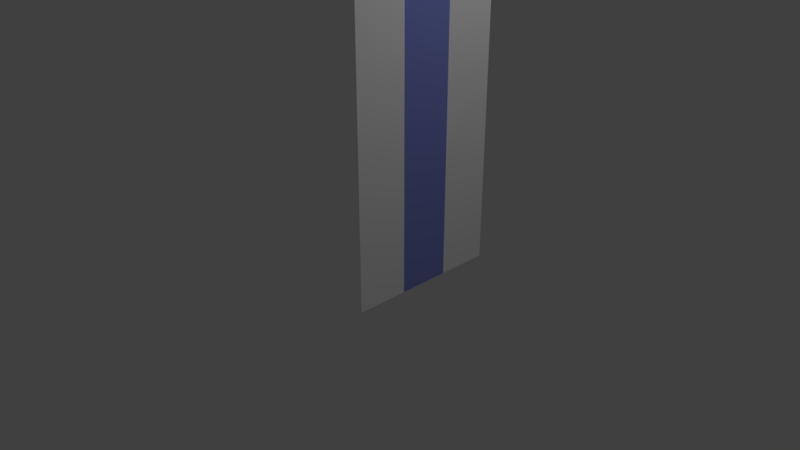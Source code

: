 # Source: LabNPCs.blend  (saved by Blender 2.79.0; exported with 4.5.12 LTS)
import bpy
from mathutils import Matrix  # noqa: F401  (used for matrix-valued properties, if any)

bpy.ops.wm.read_factory_settings(use_empty=True)
scene = bpy.context.scene
scene.name = 'Scene'

# ---- collections
col_collection_1 = bpy.data.collections.new('Collection 1'); scene.collection.children.link(col_collection_1)
col_collection_1.hide_render = True
col_collection_1.hide_viewport = True
col_collection_2 = bpy.data.collections.new('Collection 2'); scene.collection.children.link(col_collection_2)

# ---- materials (node trees are filled in below, after node groups)
mat_material = bpy.data.materials.new('Material')
mat_material.alpha_threshold = 0.0
mat_material.use_transparent_shadow = False
mat_material.diffuse_color = (1.0, 1.0, 1.0, 1.0)
mat_material.roughness = 0.5
mat_material.line_color = (0.0, 0.0, 0.0, 1.0)
mat_undershit = bpy.data.materials.new('Undershit')
mat_undershit.alpha_threshold = 0.0
mat_undershit.use_transparent_shadow = False
mat_undershit.diffuse_color = (0.2598, 0.3077, 0.8, 1.0)
mat_undershit.roughness = 0.5
mat_head = bpy.data.materials.new('Head')
mat_head.alpha_threshold = 0.0
mat_head.use_transparent_shadow = False
mat_head.diffuse_color = (0.8, 0.118, 0.121, 1.0)
mat_head.roughness = 0.5
mat_glasses = bpy.data.materials.new('Glasses')
mat_glasses.alpha_threshold = 0.0
mat_glasses.use_transparent_shadow = False
mat_glasses.diffuse_color = (0.0, 0.0, 0.0, 1.0)
mat_glasses.roughness = 0.5
mat_material_001 = bpy.data.materials.new('Material.001')
mat_material_001.alpha_threshold = 0.0
mat_material_001.use_transparent_shadow = False
mat_material_001.diffuse_color = (1.0, 1.0, 1.0, 1.0)
mat_material_001.roughness = 0.5
mat_material_001.line_color = (0.0, 0.0, 0.0, 1.0)
mat_undershit_001 = bpy.data.materials.new('Undershit.001')
mat_undershit_001.alpha_threshold = 0.0
mat_undershit_001.use_transparent_shadow = False
mat_undershit_001.diffuse_color = (0.2598, 0.3077, 0.8, 1.0)
mat_undershit_001.roughness = 0.5
mat_head_001 = bpy.data.materials.new('Head.001')
mat_head_001.alpha_threshold = 0.0
mat_head_001.use_transparent_shadow = False
mat_head_001.diffuse_color = (0.8, 0.118, 0.121, 1.0)
mat_head_001.roughness = 0.5
mat_glasses_001 = bpy.data.materials.new('Glasses.001')
mat_glasses_001.alpha_threshold = 0.0
mat_glasses_001.use_transparent_shadow = False
mat_glasses_001.diffuse_color = (0.0, 0.0, 0.0, 1.0)
mat_glasses_001.roughness = 0.5
mat_material_002 = bpy.data.materials.new('Material.002')
mat_material_002.alpha_threshold = 0.0
mat_material_002.use_transparent_shadow = False
mat_material_002.diffuse_color = (0.6074, 0.6074, 0.6074, 1.0)
mat_material_002.roughness = 0.5

# ---- material node trees

# ---- world
world_world = bpy.data.worlds.new('World'); scene.world = world_world
world_world.color = (0.05088, 0.05088, 0.05088)
world_world.use_sun_shadow = False
world_world.sun_shadow_jitter_overblur = 0.0
world_world.cycles.sampling_method = 'MANUAL'

# ---- cameras
cam_camera = bpy.data.cameras.new('Camera')
cam_camera.clip_end = 100.0
cam_camera.lens = 35.0
cam_camera.sensor_width = 32.0
cam_camera.sensor_height = 18.0
cam_camera.ortho_scale = 7.314
cam_camera.dof.focus_distance = 0.0
cam_camera.dof.aperture_fstop = 128.0
cam_camera_001 = bpy.data.cameras.new('Camera.001')
cam_camera_001.clip_end = 100.0
cam_camera_001.lens = 35.0
cam_camera_001.sensor_width = 32.0
cam_camera_001.sensor_height = 18.0
cam_camera_001.ortho_scale = 7.314
cam_camera_001.dof.focus_distance = 0.0
cam_camera_001.dof.aperture_fstop = 128.0

# ---- lights
light_lamp = bpy.data.lights.new('Lamp', 'POINT')
light_lamp.transmission_factor = 0.0
light_lamp.cutoff_distance = 30.0
light_lamp.energy = 100.0
light_lamp.shadow_buffer_clip_start = 1.001
light_lamp.shadow_soft_size = 0.1
light_lamp.shadow_maximum_resolution = 0.006
light_lamp.use_absolute_resolution = True
light_lamp_001 = bpy.data.lights.new('Lamp.001', 'POINT')
light_lamp_001.transmission_factor = 0.0
light_lamp_001.cutoff_distance = 30.0
light_lamp_001.energy = 100.0
light_lamp_001.shadow_buffer_clip_start = 1.001
light_lamp_001.shadow_soft_size = 0.1
light_lamp_001.shadow_maximum_resolution = 0.006
light_lamp_001.use_absolute_resolution = True

# ---- meshes
me_cube = bpy.data.meshes.new('Cube')
me_cube.from_pydata([(1.0, 1.0, -0.00161), (1.0, -1.0, -0.00161), (-1.0, -1.0, -0.00161), (-1.0, 1.0, -0.00161), (1.0, 1.0, 5.602), (1.0, -1.0, 5.602), (-1.0, -1.0, 5.602), (-1.0, 1.0, 5.602), (1.0, 1.0, 3.686), (1.0, -1.0, 3.686), (-1.0, -1.0, 3.686), (-1.0, 1.0, 3.686), (1.0, 0.3333, -0.00161), (1.0, -0.3333, -0.00161), (-1.0, -0.3333, -0.00161), (-1.0, 0.3333, -0.00161), (1.0, 0.3333, 5.602), (1.0, -0.3333, 5.602), (-1.0, -0.3333, 5.602), (-1.0, 0.3333, 5.602), (-1.0, -0.3333, 3.686), (-1.0, 0.3333, 3.686), (1.0, 0.3333, 3.686), (1.0, -0.3333, 3.686)], [], [(13, 1, 2, 14), (17, 18, 6, 5), (23, 17, 5, 9), (9, 5, 6, 10), (21, 19, 7, 11), (8, 0, 3, 11), (4, 8, 11, 7), (15, 21, 11, 3), (1, 9, 10, 2), (13, 23, 9, 1), (0, 8, 22, 12), (12, 22, 23, 13), (2, 10, 20, 14), (14, 20, 21, 15), (10, 6, 18, 20), (20, 18, 19, 21), (8, 4, 16, 22), (22, 16, 17, 23), (4, 7, 19, 16), (16, 19, 18, 17), (0, 12, 15, 3), (12, 13, 14, 15)])
me_cube.polygons.foreach_set('material_index', [0, 2, 2, 2, 2, 0, 2, 0, 0, 0, 0, 1, 0, 0, 2, 2, 2, 2, 2, 2, 0, 0])
_uv = me_cube.uv_layers.new(name='UVMap')
_uv.uv.foreach_set('vector', [0.0, 0.0, 0.0, 0.0, 0.0, 0.0, 0.0, 0.0, 0.0, 0.0, 0.0, 0.0, 0.0, 0.0, 0.0, 0.0, 0.0, 0.0, 0.0, 0.0, 0.0, 0.0, 0.0, 0.0, 0.0, 0.0, 0.0, 0.0, 0.0, 0.0, 0.0, 0.0, 0.0, 0.0, 0.0, 0.0, 0.0, 0.0, 0.0, 0.0, 0.2705, 0.95, 0.2705, 0.05088, 0.3775, 0.05088, 0.3775, 0.95, 0.0, 0.0, 0.0, 0.0, 0.0, 0.0, 0.0, 0.0, 0.4592, 0.05088, 0.4592, 0.95, 0.3775, 0.95, 0.3775, 0.05088, 0.8632, 0.01747, 0.8632, 0.9834, 0.6225, 0.95, 0.6225, 0.05088, 0.9634, 0.01747, 0.9634, 0.9834, 0.8632, 0.9834, 0.8632, 0.01747, 0.2705, 0.05088, 0.2705, 0.95, 0.04284, 0.95, 0.04284, 0.05088, 0.0, 0.0, 0.0, 0.0, 0.0, 0.0, 0.0, 0.0, 0.6225, 0.05088, 0.6225, 0.95, 0.5408, 0.95, 0.5408, 0.05088, 0.5408, 0.05088, 0.5408, 0.95, 0.4592, 0.95, 0.4592, 0.05088, 0.0, 0.0, 0.0, 0.0, 0.0, 0.0, 0.0, 0.0, 0.0, 0.0, 0.0, 0.0, 0.0, 0.0, 0.0, 0.0, 0.0, 0.0, 0.0, 0.0, 0.0, 0.0, 0.0, 0.0, 0.0, 0.0, 0.0, 0.0, 0.0, 0.0, 0.0, 0.0, 0.0, 0.0, 0.0, 0.0, 0.0, 0.0, 0.0, 0.0, 0.0, 0.0, 0.0, 0.0, 0.0, 0.0, 0.0, 0.0, 0.0, 0.0, 0.0, 0.0, 0.0, 0.0, 0.0, 0.0, 0.0, 0.0, 0.0, 0.0, 0.0, 0.0, 0.0, 0.0])
me_cube.materials.append(mat_material)
me_cube.materials.append(mat_undershit)
me_cube.materials.append(mat_head)
me_cube.materials.append(mat_glasses)
me_cube.use_remesh_preserve_volume = False
me_cube.use_remesh_preserve_attributes = False
me_cube.use_mirror_vertex_groups = False
me_cube.update()
me_cube_002 = bpy.data.meshes.new('Cube.002')
me_cube_002.from_pydata([(0.9777, -1.025, 4.331), (0.9777, -1.025, 4.878), (0.9777, -0.4307, 4.331), (0.9777, -0.4307, 4.878), (1.301, -1.025, 4.331), (1.301, -1.025, 4.878), (1.301, -0.4307, 4.331), (1.301, -0.4307, 4.878), (0.9777, -0.728, 4.288), (0.9777, -0.728, 4.921), (1.301, -0.728, 4.288), (1.301, -0.728, 4.921), (0.9777, -1.092, 4.605), (0.9777, -0.3639, 4.605), (1.301, -0.3639, 4.605), (1.301, -1.092, 4.605), (1.301, -0.2424, 4.605), (1.301, -0.3334, 4.233), (1.301, -0.728, 4.175), (1.301, -0.728, 5.034), (1.301, -1.123, 4.976), (1.301, -1.214, 4.605), (1.301, -1.123, 4.233), (1.301, -0.3334, 4.976), (0.9777, -0.728, 4.175), (0.9777, -1.123, 4.233), (0.9777, -1.214, 4.605), (0.9777, -1.123, 4.976), (0.9777, -0.728, 5.034), (0.9777, -0.3334, 4.976), (0.9777, -0.2424, 4.605), (0.9777, -0.3334, 4.233), (1.026, 0.0, 4.977), (1.252, 0.0, 4.977), (1.026, 0.0, 4.716), (1.252, 0.0, 4.716), (0.1551, -1.214, 4.621), (-0.008888, -1.123, 4.955), (0.1551, -1.092, 4.621), (0.03461, -1.025, 4.866), (-0.238, -1.172, 4.503), (-0.3336, -1.119, 4.697), (-0.238, -1.101, 4.503), (-0.3082, -1.062, 4.646)], [], [(14, 13, 2, 6), (29, 23, 33, 32), (7, 3, 13, 14), (21, 20, 27, 26), (24, 18, 22, 25), (19, 28, 27, 20), (23, 29, 28, 19), (31, 17, 18, 24), (11, 9, 3, 7), (5, 1, 9, 11), (15, 12, 1, 5), (4, 0, 12, 15), (22, 21, 26, 25), (10, 8, 0, 4), (31, 30, 16, 17), (6, 2, 8, 10), (14, 6, 17, 16), (6, 10, 18, 17), (5, 11, 19, 20), (4, 15, 21, 22), (10, 4, 22, 18), (11, 7, 23, 19), (7, 14, 16, 23), (15, 5, 20, 21), (0, 8, 24, 25), (1, 12, 38, 39), (3, 9, 28, 29), (2, 13, 30, 31), (8, 2, 31, 24), (9, 1, 27, 28), (12, 0, 25, 26), (13, 3, 29, 30), (34, 32, 33, 35), (30, 29, 32, 34), (16, 30, 34, 35), (23, 16, 35, 33), (37, 39, 43, 41), (27, 1, 39, 37), (26, 27, 37, 36), (12, 26, 36, 38), (43, 42, 40, 41), (36, 37, 41, 40), (38, 36, 40, 42), (39, 38, 42, 43)])
me_cube_002.polygons.foreach_set('material_index', [3, 3, 3, 3, 3, 3, 3, 3, 3, 3, 3, 3, 3, 3, 3, 3, 3, 3, 3, 3, 3, 3, 3, 3, 3, 3, 3, 3, 3, 3, 3, 3, 3, 3, 3, 3, 3, 3, 3, 3, 3, 3, 3, 3])
_uv = me_cube_002.uv_layers.new(name='UVMap')
_uv.uv.foreach_set('vector', [0.0, 0.0, 0.0, 0.0, 0.0, 0.0, 0.0, 0.0, 0.0, 0.0, 0.0, 0.0, 0.0, 0.0, 0.0, 0.0, 0.0, 0.0, 0.0, 0.0, 0.0, 0.0, 0.0, 0.0, 0.0, 0.0, 0.0, 0.0, 0.0, 0.0, 0.0, 0.0, 0.0, 0.0, 0.0, 0.0, 0.0, 0.0, 0.0, 0.0, 0.0, 0.0, 0.0, 0.0, 0.0, 0.0, 0.0, 0.0, 0.0, 0.0, 0.0, 0.0, 0.0, 0.0, 0.0, 0.0, 0.0, 0.0, 0.0, 0.0, 0.0, 0.0, 0.0, 0.0, 0.0, 0.0, 0.0, 0.0, 0.0, 0.0, 0.0, 0.0, 0.0, 0.0, 0.0, 0.0, 0.0, 0.0, 0.0, 0.0, 0.0, 0.0, 0.0, 0.0, 0.0, 0.0, 0.0, 0.0, 0.0, 0.0, 0.0, 0.0, 0.0, 0.0, 0.0, 0.0, 0.0, 0.0, 0.0, 0.0, 0.0, 0.0, 0.0, 0.0, 0.0, 0.0, 0.0, 0.0, 0.0, 0.0, 0.0, 0.0, 0.0, 0.0, 0.0, 0.0, 0.0, 0.0, 0.0, 0.0, 0.0, 0.0, 0.0, 0.0, 0.0, 0.0, 0.0, 0.0, 0.0, 0.0, 0.0, 0.0, 0.0, 0.0, 0.0, 0.0, 0.0, 0.0, 0.0, 0.0, 0.0, 0.0, 0.0, 0.0, 0.0, 0.0, 0.0, 0.0, 0.0, 0.0, 0.0, 0.0, 0.0, 0.0, 0.0, 0.0, 0.0, 0.0, 0.0, 0.0, 0.0, 0.0, 0.0, 0.0, 0.0, 0.0, 0.0, 0.0, 0.0, 0.0, 0.0, 0.0, 0.0, 0.0, 0.0, 0.0, 0.0, 0.0, 0.0, 0.0, 0.0, 0.0, 0.0, 0.0, 0.0, 0.0, 0.0, 0.0, 0.0, 0.0, 0.0, 0.0, 0.0, 0.0, 0.0, 0.0, 0.0, 0.0, 0.0, 0.0, 0.0, 0.0, 0.0, 0.0, 0.0, 0.0, 0.0, 0.0, 0.0, 0.0, 0.0, 0.0, 0.0, 0.0, 0.0, 0.0, 0.0, 0.0, 0.0, 0.0, 0.0, 0.0, 0.0, 0.0, 0.0, 0.0, 0.0, 0.0, 0.0, 0.0, 0.0, 0.0, 0.0, 0.0, 0.0, 0.0, 0.0, 0.0, 0.0, 0.0, 0.0, 0.0, 0.0, 0.0, 0.0, 0.0, 0.0, 0.0, 0.0, 0.0, 0.0, 0.0, 0.0, 0.0, 0.0, 0.0, 0.0, 0.0, 0.0, 0.0, 0.0, 0.0, 0.0, 0.0, 0.0, 0.0, 0.0, 0.0, 0.0, 0.0, 0.0, 0.0, 0.0, 0.0, 0.0, 0.0, 0.0, 0.0, 0.0, 0.0, 0.0, 0.0, 0.0, 0.0, 0.0, 0.0, 0.0, 0.0, 0.0, 0.0, 0.0, 0.0, 0.0, 0.0, 0.0, 0.0, 0.0, 0.0, 0.0, 0.0, 0.0, 0.0, 0.0, 0.0, 0.0, 0.0, 0.0, 0.0, 0.0, 0.0, 0.0, 0.0, 0.0, 0.0, 0.0, 0.0, 0.0, 0.0, 0.0, 0.0, 0.0, 0.0, 0.0, 0.0, 0.0, 0.0, 0.0, 0.0, 0.0, 0.0, 0.0, 0.0, 0.0, 0.0, 0.0, 0.0, 0.0, 0.0, 0.0, 0.0, 0.0, 0.0, 0.0, 0.0, 0.0, 0.0, 0.0, 0.0, 0.0, 0.0, 0.0, 0.0])
me_cube_002.materials.append(mat_material)
me_cube_002.materials.append(mat_undershit)
me_cube_002.materials.append(mat_head)
me_cube_002.materials.append(mat_glasses)
me_cube_002.use_remesh_preserve_volume = False
me_cube_002.use_remesh_preserve_attributes = False
me_cube_002.use_mirror_vertex_groups = False
me_cube_002.update()
me_cube_003 = bpy.data.meshes.new('Cube.003')
me_cube_003.from_pydata([(0.9777, -1.025, 4.331), (0.9777, -1.025, 4.878), (0.9777, -0.4307, 4.331), (0.9777, -0.4307, 4.878), (1.301, -1.025, 4.331), (1.301, -1.025, 4.878), (1.301, -0.4307, 4.331), (1.301, -0.4307, 4.878), (0.9777, -0.728, 4.288), (0.9777, -0.728, 4.921), (1.301, -0.728, 4.288), (1.301, -0.728, 4.921), (0.9777, -1.092, 4.605), (0.9777, -0.3639, 4.605), (1.301, -0.3639, 4.605), (1.301, -1.092, 4.605), (1.301, -0.2424, 4.605), (1.301, -0.3334, 4.233), (1.301, -0.728, 4.175), (1.301, -0.728, 5.034), (1.301, -1.123, 4.976), (1.301, -1.214, 4.605), (1.301, -1.123, 4.233), (1.301, -0.3334, 4.976), (0.9777, -0.728, 4.175), (0.9777, -1.123, 4.233), (0.9777, -1.214, 4.605), (0.9777, -1.123, 4.976), (0.9777, -0.728, 5.034), (0.9777, -0.3334, 4.976), (0.9777, -0.2424, 4.605), (0.9777, -0.3334, 4.233), (1.026, 0.0, 4.977), (1.252, 0.0, 4.977), (1.026, 0.0, 4.716), (1.252, 0.0, 4.716), (0.1551, -1.214, 4.621), (-0.008888, -1.123, 4.955), (0.1551, -1.092, 4.621), (0.03461, -1.025, 4.866), (-0.238, -1.172, 4.503), (-0.3336, -1.119, 4.697), (-0.238, -1.101, 4.503), (-0.3082, -1.062, 4.646)], [], [(14, 13, 2, 6), (29, 23, 33, 32), (7, 3, 13, 14), (21, 20, 27, 26), (24, 18, 22, 25), (19, 28, 27, 20), (23, 29, 28, 19), (31, 17, 18, 24), (11, 9, 3, 7), (5, 1, 9, 11), (15, 12, 1, 5), (4, 0, 12, 15), (22, 21, 26, 25), (10, 8, 0, 4), (31, 30, 16, 17), (6, 2, 8, 10), (14, 6, 17, 16), (6, 10, 18, 17), (5, 11, 19, 20), (4, 15, 21, 22), (10, 4, 22, 18), (11, 7, 23, 19), (7, 14, 16, 23), (15, 5, 20, 21), (0, 8, 24, 25), (1, 12, 38, 39), (3, 9, 28, 29), (2, 13, 30, 31), (8, 2, 31, 24), (9, 1, 27, 28), (12, 0, 25, 26), (13, 3, 29, 30), (34, 32, 33, 35), (30, 29, 32, 34), (16, 30, 34, 35), (23, 16, 35, 33), (37, 39, 43, 41), (27, 1, 39, 37), (26, 27, 37, 36), (12, 26, 36, 38), (43, 42, 40, 41), (36, 37, 41, 40), (38, 36, 40, 42), (39, 38, 42, 43)])
me_cube_003.polygons.foreach_set('material_index', [3, 3, 3, 3, 3, 3, 3, 3, 3, 3, 3, 3, 3, 3, 3, 3, 3, 3, 3, 3, 3, 3, 3, 3, 3, 3, 3, 3, 3, 3, 3, 3, 3, 3, 3, 3, 3, 3, 3, 3, 3, 3, 3, 3])
_uv = me_cube_003.uv_layers.new(name='UVMap')
_uv.uv.foreach_set('vector', [0.0, 0.0, 0.0, 0.0, 0.0, 0.0, 0.0, 0.0, 0.0, 0.0, 0.0, 0.0, 0.0, 0.0, 0.0, 0.0, 0.0, 0.0, 0.0, 0.0, 0.0, 0.0, 0.0, 0.0, 0.0, 0.0, 0.0, 0.0, 0.0, 0.0, 0.0, 0.0, 0.0, 0.0, 0.0, 0.0, 0.0, 0.0, 0.0, 0.0, 0.0, 0.0, 0.0, 0.0, 0.0, 0.0, 0.0, 0.0, 0.0, 0.0, 0.0, 0.0, 0.0, 0.0, 0.0, 0.0, 0.0, 0.0, 0.0, 0.0, 0.0, 0.0, 0.0, 0.0, 0.0, 0.0, 0.0, 0.0, 0.0, 0.0, 0.0, 0.0, 0.0, 0.0, 0.0, 0.0, 0.0, 0.0, 0.0, 0.0, 0.0, 0.0, 0.0, 0.0, 0.0, 0.0, 0.0, 0.0, 0.0, 0.0, 0.0, 0.0, 0.0, 0.0, 0.0, 0.0, 0.0, 0.0, 0.0, 0.0, 0.0, 0.0, 0.0, 0.0, 0.0, 0.0, 0.0, 0.0, 0.0, 0.0, 0.0, 0.0, 0.0, 0.0, 0.0, 0.0, 0.0, 0.0, 0.0, 0.0, 0.0, 0.0, 0.0, 0.0, 0.0, 0.0, 0.0, 0.0, 0.0, 0.0, 0.0, 0.0, 0.0, 0.0, 0.0, 0.0, 0.0, 0.0, 0.0, 0.0, 0.0, 0.0, 0.0, 0.0, 0.0, 0.0, 0.0, 0.0, 0.0, 0.0, 0.0, 0.0, 0.0, 0.0, 0.0, 0.0, 0.0, 0.0, 0.0, 0.0, 0.0, 0.0, 0.0, 0.0, 0.0, 0.0, 0.0, 0.0, 0.0, 0.0, 0.0, 0.0, 0.0, 0.0, 0.0, 0.0, 0.0, 0.0, 0.0, 0.0, 0.0, 0.0, 0.0, 0.0, 0.0, 0.0, 0.0, 0.0, 0.0, 0.0, 0.0, 0.0, 0.0, 0.0, 0.0, 0.0, 0.0, 0.0, 0.0, 0.0, 0.0, 0.0, 0.0, 0.0, 0.0, 0.0, 0.0, 0.0, 0.0, 0.0, 0.0, 0.0, 0.0, 0.0, 0.0, 0.0, 0.0, 0.0, 0.0, 0.0, 0.0, 0.0, 0.0, 0.0, 0.0, 0.0, 0.0, 0.0, 0.0, 0.0, 0.0, 0.0, 0.0, 0.0, 0.0, 0.0, 0.0, 0.0, 0.0, 0.0, 0.0, 0.0, 0.0, 0.0, 0.0, 0.0, 0.0, 0.0, 0.0, 0.0, 0.0, 0.0, 0.0, 0.0, 0.0, 0.0, 0.0, 0.0, 0.0, 0.0, 0.0, 0.0, 0.0, 0.0, 0.0, 0.0, 0.0, 0.0, 0.0, 0.0, 0.0, 0.0, 0.0, 0.0, 0.0, 0.0, 0.0, 0.0, 0.0, 0.0, 0.0, 0.0, 0.0, 0.0, 0.0, 0.0, 0.0, 0.0, 0.0, 0.0, 0.0, 0.0, 0.0, 0.0, 0.0, 0.0, 0.0, 0.0, 0.0, 0.0, 0.0, 0.0, 0.0, 0.0, 0.0, 0.0, 0.0, 0.0, 0.0, 0.0, 0.0, 0.0, 0.0, 0.0, 0.0, 0.0, 0.0, 0.0, 0.0, 0.0, 0.0, 0.0, 0.0, 0.0, 0.0, 0.0, 0.0, 0.0, 0.0, 0.0, 0.0, 0.0, 0.0, 0.0, 0.0, 0.0, 0.0, 0.0, 0.0, 0.0, 0.0, 0.0, 0.0, 0.0, 0.0, 0.0, 0.0, 0.0, 0.0, 0.0, 0.0, 0.0])
me_cube_003.materials.append(mat_material_001)
me_cube_003.materials.append(mat_undershit_001)
me_cube_003.materials.append(mat_head_001)
me_cube_003.materials.append(mat_glasses_001)
me_cube_003.use_remesh_preserve_volume = False
me_cube_003.use_remesh_preserve_attributes = False
me_cube_003.use_mirror_vertex_groups = False
me_cube_003.update()
me_cube_004 = bpy.data.meshes.new('Cube.004')
me_cube_004.from_pydata([(1.0, 1.0, -0.00161), (1.0, -1.0, -0.00161), (-1.0, -1.0, -0.00161), (-1.0, 1.0, -0.00161), (1.035, 1.037, 5.583), (1.035, -1.037, 5.583), (-1.039, -1.037, 5.583), (-1.039, 1.037, 5.583), (1.0, 1.0, 3.686), (1.0, -1.0, 3.686), (-1.0, -1.0, 3.686), (-1.0, 1.0, 3.686), (1.0, 0.3333, -0.00161), (1.0, -0.3333, -0.00161), (-1.0, -0.3333, -0.00161), (-1.0, 0.3333, -0.00161), (1.035, 0.3455, 5.583), (1.035, -0.3459, 5.583), (-1.039, -0.3459, 5.583), (-1.039, 0.3455, 5.583), (-1.0, -0.3333, 3.686), (-1.0, 0.3333, 3.686), (1.0, 0.3333, 3.686), (1.0, -0.3333, 3.686), (1.035, -0.3459, 6.442), (1.226, -0.8818, 6.529), (1.035, 0.8385, 6.528), (-1.039, 0.9676, 6.657), (-1.039, -1.055, 6.632), (-1.039, 0.3455, 6.442), (1.197, 0.3455, 6.442), (-1.039, -0.3459, 6.442), (1.155, -0.01366, 6.693), (-1.039, 0.01188, 6.838), (-1.039, -0.3459, 6.012), (-1.19, -1.24, 6.056), (1.311, -0.3459, 6.012), (1.035, -1.156, 6.056), (-1.039, -0.8478, 6.209), (1.035, -0.8478, 6.209), (-1.039, -0.3459, 6.227), (1.035, -0.3459, 6.227), (1.035, 1.124, 5.909), (1.155, 0.3455, 5.879), (-1.039, 0.3455, 5.879), (-1.237, 1.17, 6.072), (1.035, 0.9163, 6.025), (-1.039, 0.3455, 6.16), (1.035, 0.3455, 6.16), (-1.039, 0.9163, 6.025), (-0.3735, -0.8478, 6.209), (-0.3735, 0.3455, 6.442), (-0.3735, 0.003687, 6.551), (-0.3735, 0.6418, 6.255), (-0.3735, -1.02, 6.056), (-0.3735, -1.037, 5.583), (-0.3735, 0.9163, 6.025), (-0.3735, 1.06, 5.909), (-0.3735, 1.037, 5.583), (-0.3735, -0.3459, 6.442), (-0.3735, -0.8818, 6.529), (0.3312, -0.004991, 6.953), (0.3312, 0.3455, 6.442), (0.3312, -1.037, 5.583), (0.3312, 1.037, 5.583), (0.3312, -1.403, 6.116), (0.3312, 0.9163, 6.025), (0.3312, 1.249, 5.909), (0.3312, -0.8478, 6.209), (0.3312, -0.7053, 6.434), (0.3312, 0.9812, 6.841), (0.3312, -0.3459, 6.442), (1.074, 0.3455, 6.069), (1.421, -0.0001923, 6.041)], [], [(13, 1, 2, 14), (49, 47, 29, 27), (23, 17, 5, 9), (9, 5, 63, 55, 6, 10), (21, 19, 7, 11), (8, 0, 3, 11), (4, 8, 11, 7, 58, 64), (15, 21, 11, 3), (1, 9, 10, 2), (13, 23, 9, 1), (0, 8, 22, 12), (12, 22, 23, 13), (2, 10, 20, 14), (14, 20, 21, 15), (10, 6, 18, 20), (20, 18, 19, 21), (8, 4, 16, 22), (22, 16, 17, 23), (48, 46, 26, 30), (40, 38, 28, 31), (0, 12, 15, 3), (12, 13, 14, 15), (24, 71, 69, 25), (26, 70, 62, 30), (30, 62, 61, 32), (46, 66, 70, 26), (19, 18, 34, 40, 31, 33, 29, 47, 44), (17, 16, 43, 72, 73, 36), (38, 50, 60, 28), (39, 41, 24, 25), (5, 17, 36, 37), (32, 61, 71, 24), (6, 55, 54, 35), (18, 6, 35, 34), (37, 36, 41, 39), (35, 54, 50, 38), (34, 35, 38, 40), (4, 64, 67, 42), (16, 4, 42, 43), (7, 19, 44, 45), (42, 67, 66, 46), (43, 42, 46, 48, 72), (45, 44, 47, 49), (56, 57, 45, 49), (57, 58, 7, 45), (51, 53, 27, 29), (52, 51, 29, 33), (59, 52, 33, 31), (60, 50, 68, 69), (50, 54, 65, 68), (53, 56, 49, 27), (54, 55, 63, 65), (60, 59, 31, 28), (66, 67, 57, 56), (67, 64, 58, 57), (62, 70, 53, 51), (65, 63, 5, 37), (61, 62, 51, 52), (69, 68, 39, 25), (71, 61, 52, 59), (70, 66, 56, 53), (68, 65, 37, 39), (69, 71, 59, 60), (36, 73, 72, 48, 30, 32, 24, 41)])
me_cube_004.polygons.foreach_set('material_index', [0, 4, 2, 2, 2, 0, 2, 0, 0, 0, 0, 1, 0, 0, 2, 2, 2, 2, 4, 4, 0, 0, 4, 4, 4, 4, 4, 4, 4, 4, 4, 4, 4, 4, 4, 4, 4, 4, 4, 4, 4, 4, 4, 4, 4, 4, 4, 4, 4, 4, 4, 4, 4, 4, 4, 4, 4, 4, 4, 4, 4, 4, 4, 4])
_uv = me_cube_004.uv_layers.new(name='UVMap')
_uv.uv.foreach_set('vector', [0.0, 0.0, 0.0, 0.0, 0.0, 0.0, 0.0, 0.0, 0.0, 0.0, 0.0, 0.0, 0.0, 0.0, 0.0, 0.0, 0.0, 0.0, 0.0, 0.0, 0.0, 0.0, 0.0, 0.0, 0.0, 0.0, 0.0, 0.0, 0.0, 0.0, 0.0, 0.0, 0.0, 0.0, 0.0, 0.0, 0.0, 0.0, 0.0, 0.0, 0.0, 0.0, 0.0, 0.0, 0.2705, 0.95, 0.2705, 0.05088, 0.3775, 0.05088, 0.3775, 0.95, 0.0, 0.0, 0.0, 0.0, 0.0, 0.0, 0.0, 0.0, 0.0, 0.0, 0.0, 0.0, 0.4592, 0.05088, 0.4592, 0.95, 0.3775, 0.95, 0.3775, 0.05088, 0.8632, 0.01747, 0.8632, 0.9834, 0.6225, 0.95, 0.6225, 0.05088, 0.9634, 0.01747, 0.9634, 0.9834, 0.8632, 0.9834, 0.8632, 0.01747, 0.2705, 0.05088, 0.2705, 0.95, 0.04284, 0.95, 0.04284, 0.05088, 0.0, 0.0, 0.0, 0.0, 0.0, 0.0, 0.0, 0.0, 0.6225, 0.05088, 0.6225, 0.95, 0.5408, 0.95, 0.5408, 0.05088, 0.5408, 0.05088, 0.5408, 0.95, 0.4592, 0.95, 0.4592, 0.05088, 0.0, 0.0, 0.0, 0.0, 0.0, 0.0, 0.0, 0.0, 0.0, 0.0, 0.0, 0.0, 0.0, 0.0, 0.0, 0.0, 0.0, 0.0, 0.0, 0.0, 0.0, 0.0, 0.0, 0.0, 0.0, 0.0, 0.0, 0.0, 0.0, 0.0, 0.0, 0.0, 0.0, 0.0, 0.0, 0.0, 0.0, 0.0, 0.0, 0.0, 0.0, 0.0, 0.0, 0.0, 0.0, 0.0, 0.0, 0.0, 0.0, 0.0, 0.0, 0.0, 0.0, 0.0, 0.0, 0.0, 0.0, 0.0, 0.0, 0.0, 0.0, 0.0, 0.0, 0.0, 0.0, 0.0, 0.0, 0.0, 0.0, 0.0, 0.0, 0.0, 0.0, 0.0, 0.0, 0.0, 0.0, 0.0, 0.0, 0.0, 0.0, 0.0, 0.0, 0.0, 0.0, 0.0, 0.0, 0.0, 0.0, 0.0, 0.0, 0.0, 0.0, 0.0, 0.0, 0.0, 0.0, 0.0, 0.0, 0.0, 0.0, 0.0, 0.0, 0.0, 0.0, 0.0, 0.0, 0.0, 0.0, 0.0, 0.0, 0.0, 0.0, 0.0, 0.0, 0.0, 0.0, 0.0, 0.0, 0.0, 0.0, 0.0, 0.0, 0.0, 0.0, 0.0, 0.0, 0.0, 0.0, 0.0, 0.0, 0.0, 0.0, 0.0, 0.0, 0.0, 0.0, 0.0, 0.0, 0.0, 0.0, 0.0, 0.0, 0.0, 0.0, 0.0, 0.0, 0.0, 0.0, 0.0, 0.0, 0.0, 0.0, 0.0, 0.0, 0.0, 0.0, 0.0, 0.0, 0.0, 0.0, 0.0, 0.0, 0.0, 0.0, 0.0, 0.0, 0.0, 0.0, 0.0, 0.0, 0.0, 0.0, 0.0, 0.0, 0.0, 0.0, 0.0, 0.0, 0.0, 0.0, 0.0, 0.0, 0.0, 0.0, 0.0, 0.0, 0.0, 0.0, 0.0, 0.0, 0.0, 0.0, 0.0, 0.0, 0.0, 0.0, 0.0, 0.0, 0.0, 0.0, 0.0, 0.0, 0.0, 0.0, 0.0, 0.0, 0.0, 0.0, 0.0, 0.0, 0.0, 0.0, 0.0, 0.0, 0.0, 0.0, 0.0, 0.0, 0.0, 0.0, 0.0, 0.0, 0.0, 0.0, 0.0, 0.0, 0.0, 0.0, 0.0, 0.0, 0.0, 0.0, 0.0, 0.0, 0.0, 0.0, 0.0, 0.0, 0.0, 0.0, 0.0, 0.0, 0.0, 0.0, 0.0, 0.0, 0.0, 0.0, 0.0, 0.0, 0.0, 0.0, 0.0, 0.0, 0.0, 0.0, 0.0, 0.0, 0.0, 0.0, 0.0, 0.0, 0.0, 0.0, 0.0, 0.0, 0.0, 0.0, 0.0, 0.0, 0.0, 0.0, 0.0, 0.0, 0.0, 0.0, 0.0, 0.0, 0.0, 0.0, 0.0, 0.0, 0.0, 0.0, 0.0, 0.0, 0.0, 0.0, 0.0, 0.0, 0.0, 0.0, 0.0, 0.0, 0.0, 0.0, 0.0, 0.0, 0.0, 0.0, 0.0, 0.0, 0.0, 0.0, 0.0, 0.0, 0.0, 0.0, 0.0, 0.0, 0.0, 0.0, 0.0, 0.0, 0.0, 0.0, 0.0, 0.0, 0.0, 0.0, 0.0, 0.0, 0.0, 0.0, 0.0, 0.0, 0.0, 0.0, 0.0, 0.0, 0.0, 0.0, 0.0, 0.0, 0.0, 0.0, 0.0, 0.0, 0.0, 0.0, 0.0, 0.0, 0.0, 0.0, 0.0, 0.0, 0.0, 0.0, 0.0, 0.0, 0.0, 0.0, 0.0, 0.0, 0.0, 0.0, 0.0, 0.0, 0.0, 0.0, 0.0, 0.0, 0.0, 0.0, 0.0, 0.0, 0.0, 0.0, 0.0, 0.0, 0.0, 0.0, 0.0, 0.0, 0.0, 0.0, 0.0, 0.0, 0.0, 0.0, 0.0, 0.0, 0.0, 0.0, 0.0, 0.0, 0.0, 0.0, 0.0, 0.0, 0.0, 0.0, 0.0, 0.0, 0.0, 0.0, 0.0, 0.0, 0.0, 0.0, 0.0, 0.0, 0.0, 0.0, 0.0, 0.0, 0.0, 0.0, 0.0, 0.0, 0.0, 0.0, 0.0, 0.0, 0.0, 0.0, 0.0, 0.0, 0.0, 0.0, 0.0, 0.0, 0.0])
me_cube_004.materials.append(mat_material_001)
me_cube_004.materials.append(mat_undershit_001)
me_cube_004.materials.append(mat_head_001)
me_cube_004.materials.append(mat_glasses_001)
me_cube_004.materials.append(mat_material_002)
me_cube_004.use_remesh_preserve_volume = False
me_cube_004.use_remesh_preserve_attributes = False
me_cube_004.use_mirror_vertex_groups = False
me_cube_004.update()
arm_armature_001 = bpy.data.armatures.new('Armature.001')  # bones are not reproduced
arm_armature_000 = bpy.data.armatures.new('Armature.000')  # bones are not reproduced

# ---- objects
ob_lamp = bpy.data.objects.new('Lamp', light_lamp)
ob_camera = bpy.data.objects.new('Camera', cam_camera)
ob_armature = bpy.data.objects.new('Armature', arm_armature_001)
ob_cube = bpy.data.objects.new('Cube', me_cube)
ob_cube_002 = bpy.data.objects.new('Cube.002', me_cube_002)
ob_cube_001 = bpy.data.objects.new('Cube.001', me_cube_003)
ob_camera_001 = bpy.data.objects.new('Camera.001', cam_camera_001)
ob_lamp_001 = bpy.data.objects.new('Lamp.001', light_lamp_001)
ob_armature_001 = bpy.data.objects.new('Armature.001', arm_armature_000)
ob_cube_003 = bpy.data.objects.new('Cube.003', me_cube_004)

# ---- transforms, parenting, visibility, modifiers, constraints
ob_lamp.location = (4.076, 1.005, 5.904)
ob_lamp.rotation_euler = (0.6503, 0.05522, 1.866)
ob_lamp.lock_rotations_4d = False
ob_lamp.empty_display_type = 'ARROWS'
ob_lamp.color = (0.0, 0.0, 0.0, 0.0)
ob_lamp.lineart.crease_threshold = 0.0
ob_camera.location = (7.481, -6.508, 5.344)
ob_camera.rotation_euler = (1.109, 0.0, 0.8149)
ob_camera.lock_rotations_4d = False
ob_camera.empty_display_type = 'ARROWS'
ob_camera.color = (0.0, 0.0, 0.0, 0.0)
ob_camera.display_type = 'WIRE'
ob_camera.lineart.crease_threshold = 0.0
ob_armature.location = (0.0, 0.0, 0.0)
ob_armature.show_in_front = True
ob_armature.lineart.crease_threshold = 0.0
ob_cube.parent = ob_armature
ob_cube.location = (0.0, 0.0, 0.0)
ob_cube.lock_rotations_4d = False
ob_cube.empty_display_type = 'ARROWS'
ob_cube.lineart.crease_threshold = 0.0
_vg = ob_cube.vertex_groups.new(name='Bone')
for _i, _w in zip([0, 1, 2, 3, 8, 9, 10, 11, 12, 13, 14, 15, 20, 21, 22, 23], [0.9373, 0.9419, 0.9373, 0.9419, 0.02333, 0.02355, 0.02333, 0.02355, 0.9525, 0.9536, 0.9525, 0.9536, 0.008954, 0.009019, 0.008954, 0.009019]): _vg.add([_i], _w, 'REPLACE')
_vg = ob_cube.vertex_groups.new(name='Bone.001')
_vg = ob_cube.vertex_groups.new(name='Bone.002')
for _i, _w in zip([0, 1, 2, 3, 4, 5, 6, 7, 8, 9, 10, 11, 12, 13, 14, 15, 16, 17, 18, 19, 20, 21, 22, 23], [0.05876, 0.05439, 0.05876, 0.05439, 0.1518, 0.1463, 0.1518, 0.1463, 0.9002, 0.8998, 0.9002, 0.8998, 0.03939, 0.03736, 0.03939, 0.03736, 0.1097, 0.1085, 0.1097, 0.1085, 0.9189, 0.9187, 0.9189, 0.9187]): _vg.add([_i], _w, 'REPLACE')
_vg = ob_cube.vertex_groups.new(name='Bone.003')
for _i, _w in zip([4, 5, 6, 7, 8, 9, 10, 11, 16, 17, 18, 19, 20, 21, 22, 23], [0.8422, 0.848, 0.8422, 0.848, 0.06318, 0.06345, 0.06318, 0.06345, 0.8863, 0.8876, 0.8863, 0.8876, 0.05167, 0.05175, 0.05167, 0.05175]): _vg.add([_i], _w, 'REPLACE')
_m = ob_cube.modifiers.new('Armature', 'ARMATURE')
_m.object = ob_armature
ob_cube_002.parent = ob_armature
ob_cube_002.location = (0.0, 0.0, 0.0)
ob_cube_002.lock_rotations_4d = False
ob_cube_002.empty_display_type = 'ARROWS'
ob_cube_002.lineart.crease_threshold = 0.0
_vg = ob_cube_002.vertex_groups.new(name='Bone')
_vg = ob_cube_002.vertex_groups.new(name='Bone.001')
for _i, _w in zip([0, 8, 24, 25], [0.004026, 0.01119, 0.005497, 0.00093]): _vg.add([_i], _w, 'REPLACE')
_vg = ob_cube_002.vertex_groups.new(name='Bone.002')
for _i, _w in zip([0, 1, 2, 3, 4, 5, 6, 7, 8, 9, 10, 11, 12, 13, 14, 15, 16, 17, 18, 19, 20, 21, 22, 23, 24, 25, 26, 27, 28, 29, 30, 31, 32, 33, 34, 35, 36, 37, 38, 39, 40, 41, 42, 43], [0.2369, 0.239, 0.2399, 0.2139, 0.2438, 0.2218, 0.252, 0.1987, 0.2428, 0.2224, 0.2587, 0.2083, 0.2328, 0.2165, 0.2092, 0.227, 0.2041, 0.238, 0.2471, 0.2087, 0.2233, 0.2239, 0.2353, 0.1958, 0.2421, 0.2354, 0.2292, 0.2476, 0.2253, 0.2149, 0.2137, 0.2375, 0.2073, 0.1967, 0.2042, 0.1959, 0.253, 0.2893, 0.2576, 0.2765, 0.2455, 0.2473, 0.2469, 0.2483]): _vg.add([_i], _w, 'REPLACE')
_vg = ob_cube_002.vertex_groups.new(name='Bone.003')
for _i, _w in zip([0, 1, 2, 3, 4, 5, 6, 7, 8, 9, 10, 11, 12, 13, 14, 15, 16, 17, 18, 19, 20, 21, 22, 23, 24, 25, 26, 27, 28, 29, 30, 31, 32, 33, 34, 35, 36, 37, 38, 39, 40, 41, 42, 43], [0.7361, 0.7418, 0.7378, 0.7694, 0.7331, 0.7602, 0.7281, 0.7857, 0.7266, 0.7605, 0.7174, 0.7754, 0.7467, 0.765, 0.7739, 0.7531, 0.7792, 0.7423, 0.729, 0.7751, 0.7589, 0.7565, 0.7417, 0.7889, 0.7301, 0.7392, 0.751, 0.7337, 0.7578, 0.7689, 0.7679, 0.7411, 0.7769, 0.788, 0.7793, 0.7884, 0.7279, 0.6905, 0.7227, 0.7019, 0.7361, 0.7343, 0.7346, 0.7331]): _vg.add([_i], _w, 'REPLACE')
_m = ob_cube_002.modifiers.new('Mirror', 'MIRROR')
_m.use_axis = (False, True, False)
_m.use_clip = True
_m = ob_cube_002.modifiers.new('Armature', 'ARMATURE')
_m.object = ob_armature
ob_cube_001.location = (0.0, 0.0, 0.0)
ob_cube_001.lock_rotations_4d = False
ob_cube_001.empty_display_type = 'ARROWS'
ob_cube_001.lineart.crease_threshold = 0.0
_vg = ob_cube_001.vertex_groups.new(name='Bone')
_vg = ob_cube_001.vertex_groups.new(name='Bone.001')
for _i, _w in zip([0, 8, 24, 25], [0.004026, 0.01119, 0.005497, 0.00093]): _vg.add([_i], _w, 'REPLACE')
_vg = ob_cube_001.vertex_groups.new(name='Bone.002')
for _i, _w in zip([0, 1, 2, 3, 4, 5, 6, 7, 8, 9, 10, 11, 12, 13, 14, 15, 16, 17, 18, 19, 20, 21, 22, 23, 24, 25, 26, 27, 28, 29, 30, 31, 32, 33, 34, 35, 36, 37, 38, 39, 40, 41, 42, 43], [0.2369, 0.239, 0.2399, 0.2139, 0.2438, 0.2218, 0.252, 0.1987, 0.2428, 0.2224, 0.2587, 0.2083, 0.2328, 0.2165, 0.2092, 0.227, 0.2041, 0.238, 0.2471, 0.2087, 0.2233, 0.2239, 0.2353, 0.1958, 0.2421, 0.2354, 0.2292, 0.2476, 0.2253, 0.2149, 0.2137, 0.2375, 0.2073, 0.1967, 0.2042, 0.1959, 0.253, 0.2893, 0.2576, 0.2765, 0.2455, 0.2473, 0.2469, 0.2483]): _vg.add([_i], _w, 'REPLACE')
_vg = ob_cube_001.vertex_groups.new(name='Bone.003')
for _i, _w in zip([0, 1, 2, 3, 4, 5, 6, 7, 8, 9, 10, 11, 12, 13, 14, 15, 16, 17, 18, 19, 20, 21, 22, 23, 24, 25, 26, 27, 28, 29, 30, 31, 32, 33, 34, 35, 36, 37, 38, 39, 40, 41, 42, 43], [0.7361, 0.7418, 0.7378, 0.7694, 0.7331, 0.7602, 0.7281, 0.7857, 0.7266, 0.7605, 0.7174, 0.7754, 0.7467, 0.765, 0.7739, 0.7531, 0.7792, 0.7423, 0.729, 0.7751, 0.7589, 0.7565, 0.7417, 0.7889, 0.7301, 0.7392, 0.751, 0.7337, 0.7578, 0.7689, 0.7679, 0.7411, 0.7769, 0.788, 0.7793, 0.7884, 0.7279, 0.6905, 0.7227, 0.7019, 0.7361, 0.7343, 0.7346, 0.7331]): _vg.add([_i], _w, 'REPLACE')
_m = ob_cube_001.modifiers.new('Mirror', 'MIRROR')
_m.use_axis = (False, True, False)
_m.use_clip = True
_m = ob_cube_001.modifiers.new('Armature', 'ARMATURE')
ob_camera_001.location = (7.481, -6.508, 5.344)
ob_camera_001.rotation_euler = (1.109, 0.0, 0.8149)
ob_camera_001.lock_rotations_4d = False
ob_camera_001.empty_display_type = 'ARROWS'
ob_camera_001.color = (0.0, 0.0, 0.0, 0.0)
ob_camera_001.display_type = 'WIRE'
ob_camera_001.lineart.crease_threshold = 0.0
ob_lamp_001.location = (4.076, 1.005, 5.904)
ob_lamp_001.rotation_euler = (0.6503, 0.05522, 1.866)
ob_lamp_001.lock_rotations_4d = False
ob_lamp_001.empty_display_type = 'ARROWS'
ob_lamp_001.color = (0.0, 0.0, 0.0, 0.0)
ob_lamp_001.lineart.crease_threshold = 0.0
ob_armature_001.location = (0.0, 0.0, 0.0)
ob_armature_001.show_in_front = True
ob_armature_001.lineart.crease_threshold = 0.0
ob_cube_003.parent = ob_armature_001
ob_cube_003.location = (0.0, 0.0, 0.0)
ob_cube_003.lock_rotations_4d = False
ob_cube_003.empty_display_type = 'ARROWS'
ob_cube_003.lineart.crease_threshold = 0.0
_vg = ob_cube_003.vertex_groups.new(name='Bone')
for _i, _w in zip([0, 1, 2, 3, 8, 9, 10, 11, 12, 13, 14, 15, 20, 21, 22, 23], [0.9373, 0.9419, 0.9373, 0.9419, 0.02533, 0.02444, 0.02434, 0.02448, 0.9525, 0.9536, 0.9525, 0.9536, 0.009342, 0.009367, 0.00964, 0.009448]): _vg.add([_i], _w, 'REPLACE')
_vg = ob_cube_003.vertex_groups.new(name='Bone.001')
_vg = ob_cube_003.vertex_groups.new(name='Bone.002')
for _i, _w in zip([0, 1, 2, 3, 4, 5, 6, 7, 8, 9, 10, 11, 12, 13, 14, 15, 16, 17, 18, 19, 20, 21, 22, 23, 24, 25, 26, 27, 28, 29, 30, 31, 32, 33, 34, 35, 36, 37, 38, 39, 40, 41, 42, 43, 44, 45, 46, 47, 48, 49, 50, 51, 53, 54, 55, 56, 57, 58, 59, 60, 63, 64, 65, 66, 67, 68, 69, 70, 72, 73], [0.05839, 0.0541, 0.05845, 0.05407, 0.1253, 0.1151, 0.1272, 0.1077, 0.8935, 0.8943, 0.895, 0.8937, 0.03896, 0.03698, 0.03901, 0.03697, 0.1137, 0.1132, 0.11, 0.1071, 0.9165, 0.9162, 0.9163, 0.9164, 0.02483, 0.0424, 0.0378, 0.03229, 0.03795, 0.02956, 0.02819, 0.03403, 0.01744, 0.01338, 0.06389, 0.07842, 0.06772, 0.06886, 0.05632, 0.05291, 0.05109, 0.04132, 0.08402, 0.07845, 0.07368, 0.06925, 0.06944, 0.05258, 0.05253, 0.05531, 0.02922, 0.002795, 0.01723, 0.04808, 0.06085, 0.05154, 0.06921, 0.1148, 0.0009371, 0.01616, 0.1237, 0.1227, 0.06286, 0.05115, 0.07767, 0.02442, 0.01068, 0.0127, 0.06009, 0.06676]): _vg.add([_i], _w, 'REPLACE')
_vg = ob_cube_003.vertex_groups.new(name='Bone.003')
for _i, _w in zip([4, 5, 6, 7, 8, 9, 10, 11, 16, 17, 18, 19, 20, 21, 22, 23, 24, 25, 26, 27, 28, 29, 30, 31, 32, 33, 34, 35, 36, 37, 38, 39, 40, 41, 42, 43, 44, 45, 46, 47, 48, 49, 50, 51, 52, 53, 54, 55, 56, 57, 58, 59, 60, 61, 62, 63, 64, 65, 66, 67, 68, 69, 70, 71, 72, 73], [0.8697, 0.8803, 0.8677, 0.888, 0.06884, 0.06846, 0.06784, 0.06909, 0.8823, 0.8827, 0.8861, 0.8892, 0.05381, 0.05412, 0.05392, 0.05383, 0.9612, 0.952, 0.9544, 0.9573, 0.9543, 0.9587, 0.9594, 0.9564, 0.965, 0.9671, 0.9338, 0.9185, 0.9298, 0.9284, 0.9415, 0.945, 0.947, 0.9526, 0.9126, 0.9187, 0.9236, 0.928, 0.9278, 0.9455, 0.9455, 0.9425, 0.9588, 0.9726, 0.9755, 0.9651, 0.949, 0.9367, 0.9464, 0.928, 0.8805, 0.9736, 0.9656, 0.9776, 0.9764, 0.8713, 0.8723, 0.9346, 0.9468, 0.9192, 0.9613, 0.9685, 0.9674, 0.975, 0.9377, 0.9308]): _vg.add([_i], _w, 'REPLACE')
_m = ob_cube_003.modifiers.new('Armature', 'ARMATURE')
_m = ob_cube_003.modifiers.new('Armature.001', 'ARMATURE')
_m.object = ob_armature_001

# ---- collection membership
col_collection_1.objects.link(ob_lamp)
col_collection_1.objects.link(ob_camera)
col_collection_1.objects.link(ob_armature)
col_collection_1.objects.link(ob_cube)
col_collection_1.objects.link(ob_cube_002)
col_collection_2.objects.link(ob_cube_001)
col_collection_2.objects.link(ob_camera_001)
col_collection_2.objects.link(ob_lamp_001)
col_collection_2.objects.link(ob_armature_001)
col_collection_2.objects.link(ob_cube_003)

# ---- scene / render settings (as saved in the file)
scene.camera = ob_camera
scene.frame_start = 1; scene.frame_end = 250; scene.frame_set(1)
scene.render.engine = 'BLENDER_EEVEE_NEXT'
scene.render.resolution_percentage = 50
scene.render.dither_intensity = 0.0
scene.cycles.use_denoising = False
scene.cycles.samples = 128
scene.cycles.sampling_pattern = 'TABULATED_SOBOL'
scene.cycles.use_adaptive_sampling = False
scene.cycles.use_light_tree = False
scene.cycles.blur_glossy = 0.0
scene.cycles.sample_clamp_indirect = 0.0
scene.view_settings.view_transform = 'Standard'
bpy.context.view_layer.update()
